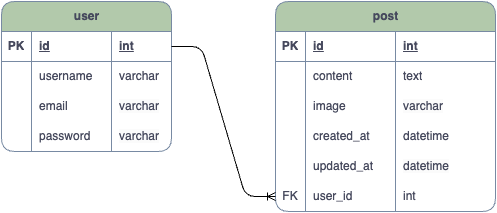

The diagram above was exported from draw.io. Its source (the exported page's mxGraphModel, read from the mxfile embedded in the PNG):
<mxGraphModel dx="949" dy="530" grid="1" gridSize="10" guides="1" tooltips="1" connect="1" arrows="1" fold="1" page="1" pageScale="1" pageWidth="827" pageHeight="1169" math="0" shadow="0">
  <root>
    <mxCell id="0" />
    <mxCell id="1" parent="0" />
    <mxCell id="1fI6wgkJLYl1Qqj10tbK-1" value="post" style="shape=table;startSize=30;container=1;collapsible=1;childLayout=tableLayout;fixedRows=1;rowLines=0;fontStyle=1;align=center;resizeLast=1;html=1;labelBackgroundColor=none;fillColor=#B2C9AB;strokeColor=#788AA3;fontColor=#46495D;rounded=1;" vertex="1" parent="1">
      <mxGeometry x="414" y="140" width="220" height="210" as="geometry" />
    </mxCell>
    <mxCell id="1fI6wgkJLYl1Qqj10tbK-2" value="" style="shape=tableRow;horizontal=0;startSize=0;swimlaneHead=0;swimlaneBody=0;fillColor=none;collapsible=0;dropTarget=0;points=[[0,0.5],[1,0.5]];portConstraint=eastwest;top=0;left=0;right=0;bottom=1;labelBackgroundColor=none;strokeColor=#788AA3;fontColor=#46495D;rounded=1;" vertex="1" parent="1fI6wgkJLYl1Qqj10tbK-1">
      <mxGeometry y="30" width="220" height="30" as="geometry" />
    </mxCell>
    <mxCell id="1fI6wgkJLYl1Qqj10tbK-3" value="PK" style="shape=partialRectangle;connectable=0;fillColor=none;top=0;left=0;bottom=0;right=0;fontStyle=1;overflow=hidden;whiteSpace=wrap;html=1;labelBackgroundColor=none;strokeColor=#788AA3;fontColor=#46495D;rounded=1;" vertex="1" parent="1fI6wgkJLYl1Qqj10tbK-2">
      <mxGeometry width="30" height="30" as="geometry">
        <mxRectangle width="30" height="30" as="alternateBounds" />
      </mxGeometry>
    </mxCell>
    <mxCell id="1fI6wgkJLYl1Qqj10tbK-4" value="id" style="shape=partialRectangle;connectable=0;fillColor=none;top=0;left=0;bottom=0;right=0;align=left;spacingLeft=6;fontStyle=5;overflow=hidden;whiteSpace=wrap;html=1;labelBackgroundColor=none;strokeColor=#788AA3;fontColor=#46495D;rounded=1;" vertex="1" parent="1fI6wgkJLYl1Qqj10tbK-2">
      <mxGeometry x="30" width="90" height="30" as="geometry">
        <mxRectangle width="90" height="30" as="alternateBounds" />
      </mxGeometry>
    </mxCell>
    <mxCell id="1fI6wgkJLYl1Qqj10tbK-53" value="int" style="shape=partialRectangle;connectable=0;fillColor=none;top=0;left=0;bottom=0;right=0;align=left;spacingLeft=6;fontStyle=5;overflow=hidden;whiteSpace=wrap;html=1;labelBackgroundColor=none;strokeColor=#788AA3;fontColor=#46495D;rounded=1;" vertex="1" parent="1fI6wgkJLYl1Qqj10tbK-2">
      <mxGeometry x="120" width="100" height="30" as="geometry">
        <mxRectangle width="100" height="30" as="alternateBounds" />
      </mxGeometry>
    </mxCell>
    <mxCell id="1fI6wgkJLYl1Qqj10tbK-5" value="" style="shape=tableRow;horizontal=0;startSize=0;swimlaneHead=0;swimlaneBody=0;fillColor=none;collapsible=0;dropTarget=0;points=[[0,0.5],[1,0.5]];portConstraint=eastwest;top=0;left=0;right=0;bottom=0;labelBackgroundColor=none;strokeColor=#788AA3;fontColor=#46495D;rounded=1;" vertex="1" parent="1fI6wgkJLYl1Qqj10tbK-1">
      <mxGeometry y="60" width="220" height="30" as="geometry" />
    </mxCell>
    <mxCell id="1fI6wgkJLYl1Qqj10tbK-6" value="" style="shape=partialRectangle;connectable=0;fillColor=none;top=0;left=0;bottom=0;right=0;editable=1;overflow=hidden;whiteSpace=wrap;html=1;labelBackgroundColor=none;strokeColor=#788AA3;fontColor=#46495D;rounded=1;" vertex="1" parent="1fI6wgkJLYl1Qqj10tbK-5">
      <mxGeometry width="30" height="30" as="geometry">
        <mxRectangle width="30" height="30" as="alternateBounds" />
      </mxGeometry>
    </mxCell>
    <mxCell id="1fI6wgkJLYl1Qqj10tbK-7" value="content&amp;nbsp;" style="shape=partialRectangle;connectable=0;fillColor=none;top=0;left=0;bottom=0;right=0;align=left;spacingLeft=6;overflow=hidden;whiteSpace=wrap;html=1;labelBackgroundColor=none;strokeColor=#788AA3;fontColor=#46495D;rounded=1;" vertex="1" parent="1fI6wgkJLYl1Qqj10tbK-5">
      <mxGeometry x="30" width="90" height="30" as="geometry">
        <mxRectangle width="90" height="30" as="alternateBounds" />
      </mxGeometry>
    </mxCell>
    <mxCell id="1fI6wgkJLYl1Qqj10tbK-54" value="text" style="shape=partialRectangle;connectable=0;fillColor=none;top=0;left=0;bottom=0;right=0;align=left;spacingLeft=6;overflow=hidden;whiteSpace=wrap;html=1;labelBackgroundColor=none;strokeColor=#788AA3;fontColor=#46495D;rounded=1;" vertex="1" parent="1fI6wgkJLYl1Qqj10tbK-5">
      <mxGeometry x="120" width="100" height="30" as="geometry">
        <mxRectangle width="100" height="30" as="alternateBounds" />
      </mxGeometry>
    </mxCell>
    <mxCell id="1fI6wgkJLYl1Qqj10tbK-8" value="" style="shape=tableRow;horizontal=0;startSize=0;swimlaneHead=0;swimlaneBody=0;fillColor=none;collapsible=0;dropTarget=0;points=[[0,0.5],[1,0.5]];portConstraint=eastwest;top=0;left=0;right=0;bottom=0;labelBackgroundColor=none;strokeColor=#788AA3;fontColor=#46495D;rounded=1;" vertex="1" parent="1fI6wgkJLYl1Qqj10tbK-1">
      <mxGeometry y="90" width="220" height="30" as="geometry" />
    </mxCell>
    <mxCell id="1fI6wgkJLYl1Qqj10tbK-9" value="" style="shape=partialRectangle;connectable=0;fillColor=none;top=0;left=0;bottom=0;right=0;editable=1;overflow=hidden;whiteSpace=wrap;html=1;labelBackgroundColor=none;strokeColor=#788AA3;fontColor=#46495D;rounded=1;" vertex="1" parent="1fI6wgkJLYl1Qqj10tbK-8">
      <mxGeometry width="30" height="30" as="geometry">
        <mxRectangle width="30" height="30" as="alternateBounds" />
      </mxGeometry>
    </mxCell>
    <mxCell id="1fI6wgkJLYl1Qqj10tbK-10" value="image" style="shape=partialRectangle;connectable=0;fillColor=none;top=0;left=0;bottom=0;right=0;align=left;spacingLeft=6;overflow=hidden;whiteSpace=wrap;html=1;labelBackgroundColor=none;strokeColor=#788AA3;fontColor=#46495D;rounded=1;" vertex="1" parent="1fI6wgkJLYl1Qqj10tbK-8">
      <mxGeometry x="30" width="90" height="30" as="geometry">
        <mxRectangle width="90" height="30" as="alternateBounds" />
      </mxGeometry>
    </mxCell>
    <mxCell id="1fI6wgkJLYl1Qqj10tbK-55" value="&lt;meta charset=&quot;utf-8&quot;&gt;&lt;span style=&quot;color: rgb(70, 73, 93); font-family: Helvetica; font-size: 12px; font-style: normal; font-variant-ligatures: normal; font-variant-caps: normal; font-weight: 400; letter-spacing: normal; orphans: 2; text-align: left; text-indent: 0px; text-transform: none; widows: 2; word-spacing: 0px; -webkit-text-stroke-width: 0px; white-space: normal; background-color: rgb(251, 251, 251); text-decoration-thickness: initial; text-decoration-style: initial; text-decoration-color: initial; display: inline !important; float: none;&quot;&gt;varchar&lt;/span&gt;" style="shape=partialRectangle;connectable=0;fillColor=none;top=0;left=0;bottom=0;right=0;align=left;spacingLeft=6;overflow=hidden;whiteSpace=wrap;html=1;labelBackgroundColor=none;strokeColor=#788AA3;fontColor=#46495D;rounded=1;" vertex="1" parent="1fI6wgkJLYl1Qqj10tbK-8">
      <mxGeometry x="120" width="100" height="30" as="geometry">
        <mxRectangle width="100" height="30" as="alternateBounds" />
      </mxGeometry>
    </mxCell>
    <mxCell id="1fI6wgkJLYl1Qqj10tbK-11" value="" style="shape=tableRow;horizontal=0;startSize=0;swimlaneHead=0;swimlaneBody=0;fillColor=none;collapsible=0;dropTarget=0;points=[[0,0.5],[1,0.5]];portConstraint=eastwest;top=0;left=0;right=0;bottom=0;labelBackgroundColor=none;strokeColor=#788AA3;fontColor=#46495D;rounded=1;" vertex="1" parent="1fI6wgkJLYl1Qqj10tbK-1">
      <mxGeometry y="120" width="220" height="30" as="geometry" />
    </mxCell>
    <mxCell id="1fI6wgkJLYl1Qqj10tbK-12" value="" style="shape=partialRectangle;connectable=0;fillColor=none;top=0;left=0;bottom=0;right=0;editable=1;overflow=hidden;whiteSpace=wrap;html=1;labelBackgroundColor=none;strokeColor=#788AA3;fontColor=#46495D;rounded=1;" vertex="1" parent="1fI6wgkJLYl1Qqj10tbK-11">
      <mxGeometry width="30" height="30" as="geometry">
        <mxRectangle width="30" height="30" as="alternateBounds" />
      </mxGeometry>
    </mxCell>
    <mxCell id="1fI6wgkJLYl1Qqj10tbK-13" value="created_at" style="shape=partialRectangle;connectable=0;fillColor=none;top=0;left=0;bottom=0;right=0;align=left;spacingLeft=6;overflow=hidden;whiteSpace=wrap;html=1;labelBackgroundColor=none;strokeColor=#788AA3;fontColor=#46495D;rounded=1;" vertex="1" parent="1fI6wgkJLYl1Qqj10tbK-11">
      <mxGeometry x="30" width="90" height="30" as="geometry">
        <mxRectangle width="90" height="30" as="alternateBounds" />
      </mxGeometry>
    </mxCell>
    <mxCell id="1fI6wgkJLYl1Qqj10tbK-56" value="datetime" style="shape=partialRectangle;connectable=0;fillColor=none;top=0;left=0;bottom=0;right=0;align=left;spacingLeft=6;overflow=hidden;whiteSpace=wrap;html=1;labelBackgroundColor=none;strokeColor=#788AA3;fontColor=#46495D;rounded=1;" vertex="1" parent="1fI6wgkJLYl1Qqj10tbK-11">
      <mxGeometry x="120" width="100" height="30" as="geometry">
        <mxRectangle width="100" height="30" as="alternateBounds" />
      </mxGeometry>
    </mxCell>
    <mxCell id="1fI6wgkJLYl1Qqj10tbK-41" style="shape=tableRow;horizontal=0;startSize=0;swimlaneHead=0;swimlaneBody=0;fillColor=none;collapsible=0;dropTarget=0;points=[[0,0.5],[1,0.5]];portConstraint=eastwest;top=0;left=0;right=0;bottom=0;labelBackgroundColor=none;strokeColor=#788AA3;fontColor=#46495D;rounded=1;" vertex="1" parent="1fI6wgkJLYl1Qqj10tbK-1">
      <mxGeometry y="150" width="220" height="30" as="geometry" />
    </mxCell>
    <mxCell id="1fI6wgkJLYl1Qqj10tbK-42" style="shape=partialRectangle;connectable=0;fillColor=none;top=0;left=0;bottom=0;right=0;editable=1;overflow=hidden;whiteSpace=wrap;html=1;labelBackgroundColor=none;strokeColor=#788AA3;fontColor=#46495D;rounded=1;" vertex="1" parent="1fI6wgkJLYl1Qqj10tbK-41">
      <mxGeometry width="30" height="30" as="geometry">
        <mxRectangle width="30" height="30" as="alternateBounds" />
      </mxGeometry>
    </mxCell>
    <mxCell id="1fI6wgkJLYl1Qqj10tbK-43" value="updated_at" style="shape=partialRectangle;connectable=0;fillColor=none;top=0;left=0;bottom=0;right=0;align=left;spacingLeft=6;overflow=hidden;whiteSpace=wrap;html=1;labelBackgroundColor=none;strokeColor=#788AA3;fontColor=#46495D;rounded=1;" vertex="1" parent="1fI6wgkJLYl1Qqj10tbK-41">
      <mxGeometry x="30" width="90" height="30" as="geometry">
        <mxRectangle width="90" height="30" as="alternateBounds" />
      </mxGeometry>
    </mxCell>
    <mxCell id="1fI6wgkJLYl1Qqj10tbK-57" value="&lt;meta charset=&quot;utf-8&quot;&gt;&lt;span style=&quot;color: rgb(70, 73, 93); font-family: Helvetica; font-size: 12px; font-style: normal; font-variant-ligatures: normal; font-variant-caps: normal; font-weight: 400; letter-spacing: normal; orphans: 2; text-align: left; text-indent: 0px; text-transform: none; widows: 2; word-spacing: 0px; -webkit-text-stroke-width: 0px; white-space: normal; background-color: rgb(251, 251, 251); text-decoration-thickness: initial; text-decoration-style: initial; text-decoration-color: initial; display: inline !important; float: none;&quot;&gt;datetime&lt;/span&gt;" style="shape=partialRectangle;connectable=0;fillColor=none;top=0;left=0;bottom=0;right=0;align=left;spacingLeft=6;overflow=hidden;whiteSpace=wrap;html=1;labelBackgroundColor=none;strokeColor=#788AA3;fontColor=#46495D;rounded=1;" vertex="1" parent="1fI6wgkJLYl1Qqj10tbK-41">
      <mxGeometry x="120" width="100" height="30" as="geometry">
        <mxRectangle width="100" height="30" as="alternateBounds" />
      </mxGeometry>
    </mxCell>
    <mxCell id="1fI6wgkJLYl1Qqj10tbK-44" style="shape=tableRow;horizontal=0;startSize=0;swimlaneHead=0;swimlaneBody=0;fillColor=none;collapsible=0;dropTarget=0;points=[[0,0.5],[1,0.5]];portConstraint=eastwest;top=0;left=0;right=0;bottom=0;labelBackgroundColor=none;strokeColor=#788AA3;fontColor=#46495D;rounded=1;" vertex="1" parent="1fI6wgkJLYl1Qqj10tbK-1">
      <mxGeometry y="180" width="220" height="30" as="geometry" />
    </mxCell>
    <mxCell id="1fI6wgkJLYl1Qqj10tbK-45" value="FK" style="shape=partialRectangle;connectable=0;fillColor=none;top=0;left=0;bottom=0;right=0;editable=1;overflow=hidden;whiteSpace=wrap;html=1;labelBackgroundColor=none;strokeColor=#788AA3;fontColor=#46495D;rounded=1;" vertex="1" parent="1fI6wgkJLYl1Qqj10tbK-44">
      <mxGeometry width="30" height="30" as="geometry">
        <mxRectangle width="30" height="30" as="alternateBounds" />
      </mxGeometry>
    </mxCell>
    <mxCell id="1fI6wgkJLYl1Qqj10tbK-46" value="user_id" style="shape=partialRectangle;connectable=0;fillColor=none;top=0;left=0;bottom=0;right=0;align=left;spacingLeft=6;overflow=hidden;whiteSpace=wrap;html=1;labelBackgroundColor=none;strokeColor=#788AA3;fontColor=#46495D;rounded=1;" vertex="1" parent="1fI6wgkJLYl1Qqj10tbK-44">
      <mxGeometry x="30" width="90" height="30" as="geometry">
        <mxRectangle width="90" height="30" as="alternateBounds" />
      </mxGeometry>
    </mxCell>
    <mxCell id="1fI6wgkJLYl1Qqj10tbK-58" value="int" style="shape=partialRectangle;connectable=0;fillColor=none;top=0;left=0;bottom=0;right=0;align=left;spacingLeft=6;overflow=hidden;whiteSpace=wrap;html=1;labelBackgroundColor=none;strokeColor=#788AA3;fontColor=#46495D;rounded=1;" vertex="1" parent="1fI6wgkJLYl1Qqj10tbK-44">
      <mxGeometry x="120" width="100" height="30" as="geometry">
        <mxRectangle width="100" height="30" as="alternateBounds" />
      </mxGeometry>
    </mxCell>
    <mxCell id="1fI6wgkJLYl1Qqj10tbK-14" value="user" style="shape=table;startSize=30;container=1;collapsible=1;childLayout=tableLayout;fixedRows=1;rowLines=0;fontStyle=1;align=center;resizeLast=1;html=1;labelBackgroundColor=none;fillColor=#B2C9AB;strokeColor=#788AA3;fontColor=#46495D;rounded=1;" vertex="1" parent="1">
      <mxGeometry x="140" y="140" width="170" height="150" as="geometry" />
    </mxCell>
    <mxCell id="1fI6wgkJLYl1Qqj10tbK-15" value="" style="shape=tableRow;horizontal=0;startSize=0;swimlaneHead=0;swimlaneBody=0;fillColor=none;collapsible=0;dropTarget=0;points=[[0,0.5],[1,0.5]];portConstraint=eastwest;top=0;left=0;right=0;bottom=1;labelBackgroundColor=none;strokeColor=#788AA3;fontColor=#46495D;rounded=1;" vertex="1" parent="1fI6wgkJLYl1Qqj10tbK-14">
      <mxGeometry y="30" width="170" height="30" as="geometry" />
    </mxCell>
    <mxCell id="1fI6wgkJLYl1Qqj10tbK-16" value="PK" style="shape=partialRectangle;connectable=0;fillColor=none;top=0;left=0;bottom=0;right=0;fontStyle=1;overflow=hidden;whiteSpace=wrap;html=1;labelBackgroundColor=none;strokeColor=#788AA3;fontColor=#46495D;rounded=1;" vertex="1" parent="1fI6wgkJLYl1Qqj10tbK-15">
      <mxGeometry width="30" height="30" as="geometry">
        <mxRectangle width="30" height="30" as="alternateBounds" />
      </mxGeometry>
    </mxCell>
    <mxCell id="1fI6wgkJLYl1Qqj10tbK-17" value="id" style="shape=partialRectangle;connectable=0;fillColor=none;top=0;left=0;bottom=0;right=0;align=left;spacingLeft=6;fontStyle=5;overflow=hidden;whiteSpace=wrap;html=1;labelBackgroundColor=none;strokeColor=#788AA3;fontColor=#46495D;rounded=1;" vertex="1" parent="1fI6wgkJLYl1Qqj10tbK-15">
      <mxGeometry x="30" width="80" height="30" as="geometry">
        <mxRectangle width="80" height="30" as="alternateBounds" />
      </mxGeometry>
    </mxCell>
    <mxCell id="1fI6wgkJLYl1Qqj10tbK-59" value="int" style="shape=partialRectangle;connectable=0;fillColor=none;top=0;left=0;bottom=0;right=0;align=left;spacingLeft=6;fontStyle=5;overflow=hidden;whiteSpace=wrap;html=1;labelBackgroundColor=none;strokeColor=#788AA3;fontColor=#46495D;rounded=1;" vertex="1" parent="1fI6wgkJLYl1Qqj10tbK-15">
      <mxGeometry x="110" width="60" height="30" as="geometry">
        <mxRectangle width="60" height="30" as="alternateBounds" />
      </mxGeometry>
    </mxCell>
    <mxCell id="1fI6wgkJLYl1Qqj10tbK-18" value="" style="shape=tableRow;horizontal=0;startSize=0;swimlaneHead=0;swimlaneBody=0;fillColor=none;collapsible=0;dropTarget=0;points=[[0,0.5],[1,0.5]];portConstraint=eastwest;top=0;left=0;right=0;bottom=0;labelBackgroundColor=none;strokeColor=#788AA3;fontColor=#46495D;rounded=1;" vertex="1" parent="1fI6wgkJLYl1Qqj10tbK-14">
      <mxGeometry y="60" width="170" height="30" as="geometry" />
    </mxCell>
    <mxCell id="1fI6wgkJLYl1Qqj10tbK-19" value="" style="shape=partialRectangle;connectable=0;fillColor=none;top=0;left=0;bottom=0;right=0;editable=1;overflow=hidden;whiteSpace=wrap;html=1;labelBackgroundColor=none;strokeColor=#788AA3;fontColor=#46495D;rounded=1;" vertex="1" parent="1fI6wgkJLYl1Qqj10tbK-18">
      <mxGeometry width="30" height="30" as="geometry">
        <mxRectangle width="30" height="30" as="alternateBounds" />
      </mxGeometry>
    </mxCell>
    <mxCell id="1fI6wgkJLYl1Qqj10tbK-20" value="username" style="shape=partialRectangle;connectable=0;fillColor=none;top=0;left=0;bottom=0;right=0;align=left;spacingLeft=6;overflow=hidden;whiteSpace=wrap;html=1;labelBackgroundColor=none;strokeColor=#788AA3;fontColor=#46495D;rounded=1;" vertex="1" parent="1fI6wgkJLYl1Qqj10tbK-18">
      <mxGeometry x="30" width="80" height="30" as="geometry">
        <mxRectangle width="80" height="30" as="alternateBounds" />
      </mxGeometry>
    </mxCell>
    <mxCell id="1fI6wgkJLYl1Qqj10tbK-60" value="varchar" style="shape=partialRectangle;connectable=0;fillColor=none;top=0;left=0;bottom=0;right=0;align=left;spacingLeft=6;overflow=hidden;whiteSpace=wrap;html=1;labelBackgroundColor=none;strokeColor=#788AA3;fontColor=#46495D;rounded=1;" vertex="1" parent="1fI6wgkJLYl1Qqj10tbK-18">
      <mxGeometry x="110" width="60" height="30" as="geometry">
        <mxRectangle width="60" height="30" as="alternateBounds" />
      </mxGeometry>
    </mxCell>
    <mxCell id="1fI6wgkJLYl1Qqj10tbK-21" value="" style="shape=tableRow;horizontal=0;startSize=0;swimlaneHead=0;swimlaneBody=0;fillColor=none;collapsible=0;dropTarget=0;points=[[0,0.5],[1,0.5]];portConstraint=eastwest;top=0;left=0;right=0;bottom=0;labelBackgroundColor=none;strokeColor=#788AA3;fontColor=#46495D;rounded=1;" vertex="1" parent="1fI6wgkJLYl1Qqj10tbK-14">
      <mxGeometry y="90" width="170" height="30" as="geometry" />
    </mxCell>
    <mxCell id="1fI6wgkJLYl1Qqj10tbK-22" value="" style="shape=partialRectangle;connectable=0;fillColor=none;top=0;left=0;bottom=0;right=0;editable=1;overflow=hidden;whiteSpace=wrap;html=1;labelBackgroundColor=none;strokeColor=#788AA3;fontColor=#46495D;rounded=1;" vertex="1" parent="1fI6wgkJLYl1Qqj10tbK-21">
      <mxGeometry width="30" height="30" as="geometry">
        <mxRectangle width="30" height="30" as="alternateBounds" />
      </mxGeometry>
    </mxCell>
    <mxCell id="1fI6wgkJLYl1Qqj10tbK-23" value="email" style="shape=partialRectangle;connectable=0;fillColor=none;top=0;left=0;bottom=0;right=0;align=left;spacingLeft=6;overflow=hidden;whiteSpace=wrap;html=1;labelBackgroundColor=none;strokeColor=#788AA3;fontColor=#46495D;rounded=1;" vertex="1" parent="1fI6wgkJLYl1Qqj10tbK-21">
      <mxGeometry x="30" width="80" height="30" as="geometry">
        <mxRectangle width="80" height="30" as="alternateBounds" />
      </mxGeometry>
    </mxCell>
    <mxCell id="1fI6wgkJLYl1Qqj10tbK-61" value="&lt;meta charset=&quot;utf-8&quot;&gt;&lt;span style=&quot;color: rgb(70, 73, 93); font-family: Helvetica; font-size: 12px; font-style: normal; font-variant-ligatures: normal; font-variant-caps: normal; font-weight: 400; letter-spacing: normal; orphans: 2; text-align: left; text-indent: 0px; text-transform: none; widows: 2; word-spacing: 0px; -webkit-text-stroke-width: 0px; white-space: normal; background-color: rgb(251, 251, 251); text-decoration-thickness: initial; text-decoration-style: initial; text-decoration-color: initial; display: inline !important; float: none;&quot;&gt;varchar&lt;/span&gt;" style="shape=partialRectangle;connectable=0;fillColor=none;top=0;left=0;bottom=0;right=0;align=left;spacingLeft=6;overflow=hidden;whiteSpace=wrap;html=1;labelBackgroundColor=none;strokeColor=#788AA3;fontColor=#46495D;rounded=1;" vertex="1" parent="1fI6wgkJLYl1Qqj10tbK-21">
      <mxGeometry x="110" width="60" height="30" as="geometry">
        <mxRectangle width="60" height="30" as="alternateBounds" />
      </mxGeometry>
    </mxCell>
    <mxCell id="1fI6wgkJLYl1Qqj10tbK-24" value="" style="shape=tableRow;horizontal=0;startSize=0;swimlaneHead=0;swimlaneBody=0;fillColor=none;collapsible=0;dropTarget=0;points=[[0,0.5],[1,0.5]];portConstraint=eastwest;top=0;left=0;right=0;bottom=0;labelBackgroundColor=none;strokeColor=#788AA3;fontColor=#46495D;rounded=1;" vertex="1" parent="1fI6wgkJLYl1Qqj10tbK-14">
      <mxGeometry y="120" width="170" height="30" as="geometry" />
    </mxCell>
    <mxCell id="1fI6wgkJLYl1Qqj10tbK-25" value="" style="shape=partialRectangle;connectable=0;fillColor=none;top=0;left=0;bottom=0;right=0;editable=1;overflow=hidden;whiteSpace=wrap;html=1;labelBackgroundColor=none;strokeColor=#788AA3;fontColor=#46495D;rounded=1;" vertex="1" parent="1fI6wgkJLYl1Qqj10tbK-24">
      <mxGeometry width="30" height="30" as="geometry">
        <mxRectangle width="30" height="30" as="alternateBounds" />
      </mxGeometry>
    </mxCell>
    <mxCell id="1fI6wgkJLYl1Qqj10tbK-26" value="password" style="shape=partialRectangle;connectable=0;fillColor=none;top=0;left=0;bottom=0;right=0;align=left;spacingLeft=6;overflow=hidden;whiteSpace=wrap;html=1;labelBackgroundColor=none;strokeColor=#788AA3;fontColor=#46495D;rounded=1;" vertex="1" parent="1fI6wgkJLYl1Qqj10tbK-24">
      <mxGeometry x="30" width="80" height="30" as="geometry">
        <mxRectangle width="80" height="30" as="alternateBounds" />
      </mxGeometry>
    </mxCell>
    <mxCell id="1fI6wgkJLYl1Qqj10tbK-62" value="&lt;meta charset=&quot;utf-8&quot;&gt;&lt;span style=&quot;color: rgb(70, 73, 93); font-family: Helvetica; font-size: 12px; font-style: normal; font-variant-ligatures: normal; font-variant-caps: normal; font-weight: 400; letter-spacing: normal; orphans: 2; text-align: left; text-indent: 0px; text-transform: none; widows: 2; word-spacing: 0px; -webkit-text-stroke-width: 0px; white-space: normal; background-color: rgb(251, 251, 251); text-decoration-thickness: initial; text-decoration-style: initial; text-decoration-color: initial; display: inline !important; float: none;&quot;&gt;varchar&lt;/span&gt;" style="shape=partialRectangle;connectable=0;fillColor=none;top=0;left=0;bottom=0;right=0;align=left;spacingLeft=6;overflow=hidden;whiteSpace=wrap;html=1;labelBackgroundColor=none;strokeColor=#788AA3;fontColor=#46495D;rounded=1;" vertex="1" parent="1fI6wgkJLYl1Qqj10tbK-24">
      <mxGeometry x="110" width="60" height="30" as="geometry">
        <mxRectangle width="60" height="30" as="alternateBounds" />
      </mxGeometry>
    </mxCell>
    <mxCell id="1fI6wgkJLYl1Qqj10tbK-68" value="" style="edgeStyle=entityRelationEdgeStyle;fontSize=12;html=1;endArrow=ERoneToMany;rounded=1;exitX=1;exitY=0.5;exitDx=0;exitDy=0;entryX=0;entryY=0.5;entryDx=0;entryDy=0;" edge="1" parent="1" source="1fI6wgkJLYl1Qqj10tbK-15" target="1fI6wgkJLYl1Qqj10tbK-44">
      <mxGeometry width="100" height="100" relative="1" as="geometry">
        <mxPoint x="360" y="260" as="sourcePoint" />
        <mxPoint x="460" y="160" as="targetPoint" />
      </mxGeometry>
    </mxCell>
  </root>
</mxGraphModel>